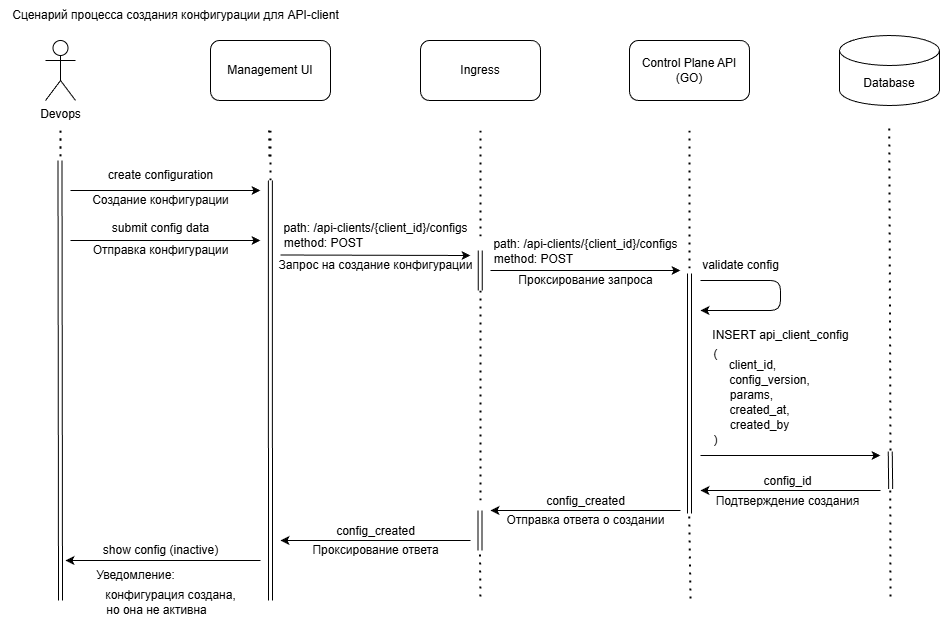

The diagram above was exported from draw.io. Its source (the exported page's mxGraphModel, read from the mxfile embedded in the PNG):
<mxGraphModel dx="1216" dy="787" grid="1" gridSize="10" guides="1" tooltips="1" connect="1" arrows="1" fold="1" page="1" pageScale="1" pageWidth="950" pageHeight="650" background="#ffffff" math="0" shadow="0">
  <root>
    <mxCell id="0" />
    <mxCell id="1" parent="0" />
    <mxCell id="2" value="Devops" style="shape=umlActor;verticalLabelPosition=bottom;verticalAlign=top;html=1;outlineConnect=0;" vertex="1" parent="1">
      <mxGeometry x="45" y="40" width="30" height="60" as="geometry" />
    </mxCell>
    <mxCell id="3" value="Management UI" style="rounded=1;whiteSpace=wrap;html=1;" vertex="1" parent="1">
      <mxGeometry x="210" y="40" width="120" height="60" as="geometry" />
    </mxCell>
    <mxCell id="4" value="Ingress" style="rounded=1;whiteSpace=wrap;html=1;" vertex="1" parent="1">
      <mxGeometry x="420" y="40" width="120" height="60" as="geometry" />
    </mxCell>
    <mxCell id="5" value="Database" style="shape=cylinder3;whiteSpace=wrap;html=1;boundedLbl=1;backgroundOutline=1;size=15;" vertex="1" parent="1">
      <mxGeometry x="839" y="35" width="100" height="70" as="geometry" />
    </mxCell>
    <mxCell id="6" value="" style="endArrow=none;dashed=1;html=1;dashPattern=1 3;strokeWidth=2;" edge="1" parent="1">
      <mxGeometry width="50" height="50" relative="1" as="geometry">
        <mxPoint x="60" y="130" as="sourcePoint" />
        <mxPoint x="60" y="160" as="targetPoint" />
      </mxGeometry>
    </mxCell>
    <mxCell id="7" value="" style="endArrow=none;dashed=1;html=1;dashPattern=1 3;strokeWidth=2;" edge="1" parent="1">
      <mxGeometry width="50" height="50" relative="1" as="geometry">
        <mxPoint x="270" y="130" as="sourcePoint" />
        <mxPoint x="270" y="180" as="targetPoint" />
      </mxGeometry>
    </mxCell>
    <mxCell id="8" value="" style="endArrow=none;dashed=1;html=1;dashPattern=1 3;strokeWidth=2;" edge="1" parent="1">
      <mxGeometry width="50" height="50" relative="1" as="geometry">
        <mxPoint x="480" y="130" as="sourcePoint" />
        <mxPoint x="480" y="240" as="targetPoint" />
      </mxGeometry>
    </mxCell>
    <mxCell id="9" value="Сценарий процесса создания конфигурации для API-client" style="text;html=1;align=center;verticalAlign=middle;resizable=0;points=[];autosize=1;strokeColor=none;fillColor=none;" vertex="1" parent="1">
      <mxGeometry width="350" height="30" as="geometry" />
    </mxCell>
    <mxCell id="10" value="Control Plane API (GO)" style="rounded=1;whiteSpace=wrap;html=1;" vertex="1" parent="1">
      <mxGeometry x="629" y="40" width="120" height="60" as="geometry" />
    </mxCell>
    <mxCell id="11" value="" style="endArrow=none;dashed=1;html=1;dashPattern=1 3;strokeWidth=2;" edge="1" parent="1">
      <mxGeometry width="50" height="50" relative="1" as="geometry">
        <mxPoint x="689" y="130" as="sourcePoint" />
        <mxPoint x="689" y="270" as="targetPoint" />
      </mxGeometry>
    </mxCell>
    <mxCell id="12" value="" style="endArrow=none;dashed=1;html=1;dashPattern=1 3;strokeWidth=2;" edge="1" parent="1">
      <mxGeometry width="50" height="50" relative="1" as="geometry">
        <mxPoint x="888.76" y="128" as="sourcePoint" />
        <mxPoint x="890" y="450" as="targetPoint" />
      </mxGeometry>
    </mxCell>
    <mxCell id="13" value="" style="shape=link;html=1;" edge="1" parent="1">
      <mxGeometry width="100" relative="1" as="geometry">
        <mxPoint x="59.5" y="160" as="sourcePoint" />
        <mxPoint x="60" y="600" as="targetPoint" />
      </mxGeometry>
    </mxCell>
    <mxCell id="14" value="" style="shape=link;html=1;" edge="1" parent="1">
      <mxGeometry width="100" relative="1" as="geometry">
        <mxPoint x="269.83" y="180" as="sourcePoint" />
        <mxPoint x="270" y="600" as="targetPoint" />
      </mxGeometry>
    </mxCell>
    <mxCell id="15" value="" style="endArrow=classic;html=1;" edge="1" parent="1">
      <mxGeometry width="50" height="50" relative="1" as="geometry">
        <mxPoint x="70" y="190" as="sourcePoint" />
        <mxPoint x="260" y="190" as="targetPoint" />
      </mxGeometry>
    </mxCell>
    <mxCell id="16" value="" style="endArrow=none;dashed=1;html=1;dashPattern=1 3;strokeWidth=2;" edge="1" parent="1">
      <mxGeometry width="50" height="50" relative="1" as="geometry">
        <mxPoint x="60" y="130" as="sourcePoint" />
        <mxPoint x="60" y="160" as="targetPoint" />
      </mxGeometry>
    </mxCell>
    <mxCell id="17" value="" style="endArrow=none;dashed=1;html=1;dashPattern=1 3;strokeWidth=2;" edge="1" parent="1">
      <mxGeometry width="50" height="50" relative="1" as="geometry">
        <mxPoint x="268.58000000000004" y="130" as="sourcePoint" />
        <mxPoint x="269" y="160" as="targetPoint" />
      </mxGeometry>
    </mxCell>
    <mxCell id="18" value="create configuration" style="text;html=1;align=center;verticalAlign=middle;resizable=0;points=[];autosize=1;strokeColor=none;fillColor=none;" vertex="1" parent="1">
      <mxGeometry x="95" y="160" width="130" height="30" as="geometry" />
    </mxCell>
    <mxCell id="21" value="" style="shape=link;html=1;" edge="1" parent="1">
      <mxGeometry width="100" relative="1" as="geometry">
        <mxPoint x="479.71" y="250" as="sourcePoint" />
        <mxPoint x="479.71" y="290" as="targetPoint" />
      </mxGeometry>
    </mxCell>
    <mxCell id="25" value="" style="endArrow=none;dashed=1;html=1;dashPattern=1 3;strokeWidth=2;" edge="1" parent="1">
      <mxGeometry width="50" height="50" relative="1" as="geometry">
        <mxPoint x="480" y="290" as="sourcePoint" />
        <mxPoint x="480" y="500" as="targetPoint" />
      </mxGeometry>
    </mxCell>
    <mxCell id="26" value="" style="shape=link;html=1;" edge="1" parent="1">
      <mxGeometry width="100" relative="1" as="geometry">
        <mxPoint x="689" y="273" as="sourcePoint" />
        <mxPoint x="689" y="513" as="targetPoint" />
      </mxGeometry>
    </mxCell>
    <mxCell id="30" value="Создание конфигурации" style="text;html=1;align=center;verticalAlign=middle;resizable=0;points=[];autosize=1;strokeColor=none;fillColor=none;fontColor=light-dark(#000000,#DEDEDE);" vertex="1" parent="1">
      <mxGeometry x="80" y="184.5" width="160" height="30" as="geometry" />
    </mxCell>
    <mxCell id="38" value="" style="shape=link;html=1;" edge="1" parent="1">
      <mxGeometry width="100" relative="1" as="geometry">
        <mxPoint x="889.76" y="451" as="sourcePoint" />
        <mxPoint x="890.18" y="488.5" as="targetPoint" />
      </mxGeometry>
    </mxCell>
    <mxCell id="42" value="" style="shape=link;html=1;" edge="1" parent="1">
      <mxGeometry width="100" relative="1" as="geometry">
        <mxPoint x="479.52" y="510" as="sourcePoint" />
        <mxPoint x="479.52" y="550" as="targetPoint" />
      </mxGeometry>
    </mxCell>
    <mxCell id="52" value="" style="endArrow=none;dashed=1;html=1;dashPattern=1 3;strokeWidth=2;" edge="1" parent="1">
      <mxGeometry width="50" height="50" relative="1" as="geometry">
        <mxPoint x="688.7599999999999" y="516" as="sourcePoint" />
        <mxPoint x="690" y="600" as="targetPoint" />
      </mxGeometry>
    </mxCell>
    <mxCell id="53" value="" style="endArrow=none;dashed=1;html=1;dashPattern=1 3;strokeWidth=2;" edge="1" parent="1">
      <mxGeometry width="50" height="50" relative="1" as="geometry">
        <mxPoint x="889.7599999999999" y="490" as="sourcePoint" />
        <mxPoint x="890" y="600" as="targetPoint" />
      </mxGeometry>
    </mxCell>
    <mxCell id="55" value="" style="endArrow=classic;html=1;" edge="1" parent="1">
      <mxGeometry width="50" height="50" relative="1" as="geometry">
        <mxPoint x="70" y="240" as="sourcePoint" />
        <mxPoint x="260" y="240" as="targetPoint" />
      </mxGeometry>
    </mxCell>
    <mxCell id="56" value="Отправка конфигурации" style="text;html=1;align=center;verticalAlign=middle;resizable=0;points=[];autosize=1;strokeColor=none;fillColor=none;fontColor=light-dark(#000000,#DEDEDE);" vertex="1" parent="1">
      <mxGeometry x="80" y="235" width="160" height="30" as="geometry" />
    </mxCell>
    <mxCell id="57" value="submit config data" style="text;html=1;align=center;verticalAlign=middle;resizable=0;points=[];autosize=1;strokeColor=none;fillColor=none;" vertex="1" parent="1">
      <mxGeometry x="100" y="212.5" width="120" height="30" as="geometry" />
    </mxCell>
    <mxCell id="58" value="" style="endArrow=classic;html=1;" edge="1" parent="1">
      <mxGeometry width="50" height="50" relative="1" as="geometry">
        <mxPoint x="280" y="254.5" as="sourcePoint" />
        <mxPoint x="470" y="255" as="targetPoint" />
      </mxGeometry>
    </mxCell>
    <mxCell id="59" value="" style="endArrow=classic;html=1;" edge="1" parent="1">
      <mxGeometry width="50" height="50" relative="1" as="geometry">
        <mxPoint x="490" y="270" as="sourcePoint" />
        <mxPoint x="680" y="270" as="targetPoint" />
      </mxGeometry>
    </mxCell>
    <mxCell id="60" value="path: /api-clients/{client_id}/configs" style="text;html=1;align=center;verticalAlign=middle;resizable=0;points=[];autosize=1;strokeColor=none;fillColor=none;" vertex="1" parent="1">
      <mxGeometry x="270" y="212.5" width="210" height="30" as="geometry" />
    </mxCell>
    <mxCell id="61" value="method: POST" style="text;html=1;align=center;verticalAlign=middle;resizable=0;points=[];autosize=1;strokeColor=none;fillColor=none;" vertex="1" parent="1">
      <mxGeometry x="273" y="227.5" width="100" height="30" as="geometry" />
    </mxCell>
    <mxCell id="62" value="Запрос на создание конфигурации" style="text;html=1;align=center;verticalAlign=middle;resizable=0;points=[];autosize=1;strokeColor=none;fillColor=none;fontColor=light-dark(#000000,#DEDEDE);" vertex="1" parent="1">
      <mxGeometry x="265" y="250" width="220" height="30" as="geometry" />
    </mxCell>
    <mxCell id="63" value="Проксирование запроса" style="text;html=1;align=center;verticalAlign=middle;resizable=0;points=[];autosize=1;strokeColor=none;fillColor=none;fontColor=light-dark(#000000,#DEDEDE);" vertex="1" parent="1">
      <mxGeometry x="505" y="265" width="160" height="30" as="geometry" />
    </mxCell>
    <mxCell id="65" value="path: /api-clients/{client_id}/configs" style="text;html=1;align=center;verticalAlign=middle;resizable=0;points=[];autosize=1;strokeColor=none;fillColor=none;" vertex="1" parent="1">
      <mxGeometry x="480" y="229" width="210" height="30" as="geometry" />
    </mxCell>
    <mxCell id="66" value="method: POST" style="text;html=1;align=center;verticalAlign=middle;resizable=0;points=[];autosize=1;strokeColor=none;fillColor=none;" vertex="1" parent="1">
      <mxGeometry x="483" y="244" width="100" height="30" as="geometry" />
    </mxCell>
    <mxCell id="67" value="" style="endArrow=classic;html=1;" edge="1" parent="1">
      <mxGeometry width="50" height="50" relative="1" as="geometry">
        <mxPoint x="700" y="280" as="sourcePoint" />
        <mxPoint x="700" y="310" as="targetPoint" />
        <Array as="points">
          <mxPoint x="780" y="280" />
          <mxPoint x="780" y="310" />
        </Array>
      </mxGeometry>
    </mxCell>
    <mxCell id="68" value="validate config" style="text;html=1;align=center;verticalAlign=middle;resizable=0;points=[];autosize=1;strokeColor=none;fillColor=none;" vertex="1" parent="1">
      <mxGeometry x="690" y="250" width="100" height="30" as="geometry" />
    </mxCell>
    <mxCell id="69" value="" style="endArrow=classic;html=1;" edge="1" parent="1">
      <mxGeometry width="50" height="50" relative="1" as="geometry">
        <mxPoint x="700" y="455" as="sourcePoint" />
        <mxPoint x="880" y="455" as="targetPoint" />
      </mxGeometry>
    </mxCell>
    <mxCell id="71" value="(" style="text;html=1;align=center;verticalAlign=middle;resizable=0;points=[];autosize=1;strokeColor=none;fillColor=none;" vertex="1" parent="1">
      <mxGeometry x="700" y="339" width="30" height="30" as="geometry" />
    </mxCell>
    <mxCell id="72" value="INSERT api_client_config" style="text;html=1;align=center;verticalAlign=middle;resizable=0;points=[];autosize=1;strokeColor=none;fillColor=none;" vertex="1" parent="1">
      <mxGeometry x="700" y="320" width="160" height="30" as="geometry" />
    </mxCell>
    <mxCell id="73" value="config_version," style="text;html=1;align=center;verticalAlign=middle;resizable=0;points=[];autosize=1;strokeColor=none;fillColor=none;" vertex="1" parent="1">
      <mxGeometry x="719" y="365" width="100" height="30" as="geometry" />
    </mxCell>
    <mxCell id="74" value="params," style="text;html=1;align=center;verticalAlign=middle;resizable=0;points=[];autosize=1;strokeColor=none;fillColor=none;" vertex="1" parent="1">
      <mxGeometry x="716" y="380" width="70" height="30" as="geometry" />
    </mxCell>
    <mxCell id="75" value="created_at," style="text;html=1;align=center;verticalAlign=middle;resizable=0;points=[];autosize=1;strokeColor=none;fillColor=none;" vertex="1" parent="1">
      <mxGeometry x="719" y="395" width="80" height="30" as="geometry" />
    </mxCell>
    <mxCell id="76" value="client_id," style="text;html=1;align=center;verticalAlign=middle;resizable=0;points=[];autosize=1;strokeColor=none;fillColor=none;" vertex="1" parent="1">
      <mxGeometry x="717" y="350" width="70" height="30" as="geometry" />
    </mxCell>
    <mxCell id="77" value=")" style="text;html=1;align=center;verticalAlign=middle;resizable=0;points=[];autosize=1;strokeColor=none;fillColor=none;" vertex="1" parent="1">
      <mxGeometry x="700" y="425" width="30" height="30" as="geometry" />
    </mxCell>
    <mxCell id="78" value="created_by" style="text;html=1;align=center;verticalAlign=middle;resizable=0;points=[];autosize=1;strokeColor=none;fillColor=none;" vertex="1" parent="1">
      <mxGeometry x="719" y="410" width="80" height="30" as="geometry" />
    </mxCell>
    <mxCell id="79" value="" style="endArrow=classic;html=1;" edge="1" parent="1">
      <mxGeometry width="50" height="50" relative="1" as="geometry">
        <mxPoint x="880" y="490" as="sourcePoint" />
        <mxPoint x="700" y="490" as="targetPoint" />
      </mxGeometry>
    </mxCell>
    <mxCell id="80" value="config_id" style="text;html=1;align=center;verticalAlign=middle;resizable=0;points=[];autosize=1;strokeColor=none;fillColor=none;" vertex="1" parent="1">
      <mxGeometry x="752" y="466" width="70" height="30" as="geometry" />
    </mxCell>
    <mxCell id="81" value="Подтверждение создания" style="text;html=1;align=center;verticalAlign=middle;resizable=0;points=[];autosize=1;strokeColor=none;fillColor=none;fontColor=light-dark(#000000,#DEDEDE);" vertex="1" parent="1">
      <mxGeometry x="702" y="486" width="170" height="30" as="geometry" />
    </mxCell>
    <mxCell id="82" value="" style="endArrow=classic;html=1;" edge="1" parent="1">
      <mxGeometry width="50" height="50" relative="1" as="geometry">
        <mxPoint x="680" y="510" as="sourcePoint" />
        <mxPoint x="490" y="510" as="targetPoint" />
      </mxGeometry>
    </mxCell>
    <mxCell id="83" value="" style="endArrow=classic;html=1;" edge="1" parent="1">
      <mxGeometry width="50" height="50" relative="1" as="geometry">
        <mxPoint x="470" y="540" as="sourcePoint" />
        <mxPoint x="280" y="540" as="targetPoint" />
      </mxGeometry>
    </mxCell>
    <mxCell id="84" value="" style="endArrow=none;dashed=1;html=1;dashPattern=1 3;strokeWidth=2;" edge="1" parent="1">
      <mxGeometry width="50" height="50" relative="1" as="geometry">
        <mxPoint x="479.51999999999987" y="554" as="sourcePoint" />
        <mxPoint x="479.93999999999994" y="599" as="targetPoint" />
      </mxGeometry>
    </mxCell>
    <mxCell id="85" value="" style="endArrow=classic;html=1;" edge="1" parent="1">
      <mxGeometry width="50" height="50" relative="1" as="geometry">
        <mxPoint x="260" y="560" as="sourcePoint" />
        <mxPoint x="65" y="560" as="targetPoint" />
      </mxGeometry>
    </mxCell>
    <mxCell id="86" value="Отправка ответа о создании" style="text;html=1;align=center;verticalAlign=middle;resizable=0;points=[];autosize=1;strokeColor=none;fillColor=none;fontColor=light-dark(#000000,#DEDEDE);" vertex="1" parent="1">
      <mxGeometry x="495" y="505" width="180" height="30" as="geometry" />
    </mxCell>
    <mxCell id="87" value="config_created" style="text;html=1;align=center;verticalAlign=middle;resizable=0;points=[];autosize=1;strokeColor=none;fillColor=none;" vertex="1" parent="1">
      <mxGeometry x="535" y="486" width="100" height="30" as="geometry" />
    </mxCell>
    <mxCell id="88" value="config_created" style="text;html=1;align=center;verticalAlign=middle;resizable=0;points=[];autosize=1;strokeColor=none;fillColor=none;" vertex="1" parent="1">
      <mxGeometry x="325" y="516" width="100" height="30" as="geometry" />
    </mxCell>
    <mxCell id="89" value="Проксирование ответа" style="text;html=1;align=center;verticalAlign=middle;resizable=0;points=[];autosize=1;strokeColor=none;fillColor=none;fontColor=light-dark(#000000,#DEDEDE);" vertex="1" parent="1">
      <mxGeometry x="300" y="535" width="150" height="30" as="geometry" />
    </mxCell>
    <mxCell id="90" value="show config (inactive)" style="text;html=1;align=center;verticalAlign=middle;resizable=0;points=[];autosize=1;strokeColor=none;fillColor=none;" vertex="1" parent="1">
      <mxGeometry x="90" y="535" width="140" height="30" as="geometry" />
    </mxCell>
    <mxCell id="91" value="Уведомление:" style="text;html=1;align=center;verticalAlign=middle;resizable=0;points=[];autosize=1;strokeColor=none;fillColor=none;fontColor=light-dark(#000000,#DEDEDE);" vertex="1" parent="1">
      <mxGeometry x="85" y="560" width="100" height="30" as="geometry" />
    </mxCell>
    <mxCell id="92" value="конфигурация создана," style="text;html=1;align=center;verticalAlign=middle;resizable=0;points=[];autosize=1;strokeColor=none;fillColor=none;fontColor=light-dark(#000000,#DEDEDE);" vertex="1" parent="1">
      <mxGeometry x="95" y="580" width="150" height="30" as="geometry" />
    </mxCell>
    <mxCell id="93" value="но она не активна" style="text;html=1;align=center;verticalAlign=middle;resizable=0;points=[];autosize=1;strokeColor=none;fillColor=none;fontColor=light-dark(#000000,#DEDEDE);" vertex="1" parent="1">
      <mxGeometry x="96" y="595" width="120" height="30" as="geometry" />
    </mxCell>
  </root>
</mxGraphModel>